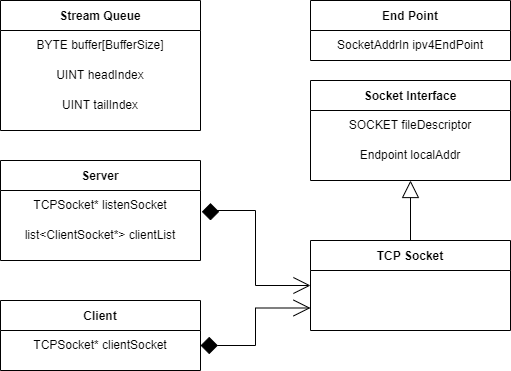

The diagram above was exported from draw.io. Its source (the exported page's mxGraphModel, read from the mxfile embedded in the PNG):
<mxGraphModel dx="2062" dy="1154" grid="1" gridSize="10" guides="1" tooltips="1" connect="1" arrows="1" fold="1" page="1" pageScale="1" pageWidth="850" pageHeight="1100" background="none" math="0" shadow="0">
  <root>
    <mxCell id="0" />
    <mxCell id="1" parent="0" />
    <mxCell id="jlP1vvGORcMLmM55hvhB-1" value="Stream Queue" style="swimlane;startSize=30;" vertex="1" parent="1">
      <mxGeometry x="60" y="40" width="200" height="130" as="geometry" />
    </mxCell>
    <mxCell id="jlP1vvGORcMLmM55hvhB-23" value="BYTE buffer[BufferSize]" style="text;html=1;strokeColor=none;fillColor=none;align=center;verticalAlign=middle;whiteSpace=wrap;rounded=0;" vertex="1" parent="jlP1vvGORcMLmM55hvhB-1">
      <mxGeometry y="30" width="200" height="30" as="geometry" />
    </mxCell>
    <mxCell id="jlP1vvGORcMLmM55hvhB-24" value="UINT headIndex" style="text;html=1;strokeColor=none;fillColor=none;align=center;verticalAlign=middle;whiteSpace=wrap;rounded=0;" vertex="1" parent="jlP1vvGORcMLmM55hvhB-1">
      <mxGeometry y="60" width="200" height="30" as="geometry" />
    </mxCell>
    <mxCell id="jlP1vvGORcMLmM55hvhB-25" value="UINT tailIndex" style="text;html=1;strokeColor=none;fillColor=none;align=center;verticalAlign=middle;whiteSpace=wrap;rounded=0;" vertex="1" parent="jlP1vvGORcMLmM55hvhB-1">
      <mxGeometry y="90" width="200" height="30" as="geometry" />
    </mxCell>
    <mxCell id="jlP1vvGORcMLmM55hvhB-27" style="edgeStyle=orthogonalEdgeStyle;rounded=0;orthogonalLoop=1;jettySize=auto;html=1;entryX=0;entryY=0.5;entryDx=0;entryDy=0;startArrow=diamond;startFill=1;endArrow=open;endFill=0;startSize=15;endSize=15;targetPerimeterSpacing=0;strokeWidth=1;" edge="1" parent="1" target="jlP1vvGORcMLmM55hvhB-3">
      <mxGeometry relative="1" as="geometry">
        <mxPoint x="270" y="260" as="sourcePoint" />
        <Array as="points">
          <mxPoint x="270" y="250" />
          <mxPoint x="315" y="250" />
          <mxPoint x="315" y="325" />
        </Array>
      </mxGeometry>
    </mxCell>
    <mxCell id="jlP1vvGORcMLmM55hvhB-2" value="Server" style="swimlane;startSize=30;" vertex="1" parent="1">
      <mxGeometry x="60" y="200" width="200" height="100" as="geometry" />
    </mxCell>
    <mxCell id="jlP1vvGORcMLmM55hvhB-26" value="TCPSocket* listenSocket" style="text;html=1;strokeColor=none;fillColor=none;align=center;verticalAlign=middle;whiteSpace=wrap;rounded=0;" vertex="1" parent="jlP1vvGORcMLmM55hvhB-2">
      <mxGeometry y="30" width="200" height="30" as="geometry" />
    </mxCell>
    <mxCell id="jlP1vvGORcMLmM55hvhB-28" value="list&amp;lt;ClientSocket*&amp;gt; clientList" style="text;html=1;strokeColor=none;fillColor=none;align=center;verticalAlign=middle;whiteSpace=wrap;rounded=0;" vertex="1" parent="jlP1vvGORcMLmM55hvhB-2">
      <mxGeometry y="60" width="200" height="30" as="geometry" />
    </mxCell>
    <mxCell id="jlP1vvGORcMLmM55hvhB-13" style="edgeStyle=orthogonalEdgeStyle;rounded=0;orthogonalLoop=1;jettySize=auto;html=1;exitX=0.5;exitY=0;exitDx=0;exitDy=0;entryX=0.5;entryY=1;entryDx=0;entryDy=0;strokeWidth=1;startArrow=none;startFill=0;endArrow=block;endFill=0;targetPerimeterSpacing=0;endSize=15;" edge="1" parent="1" source="jlP1vvGORcMLmM55hvhB-3" target="jlP1vvGORcMLmM55hvhB-4">
      <mxGeometry relative="1" as="geometry" />
    </mxCell>
    <mxCell id="jlP1vvGORcMLmM55hvhB-3" value="TCP Socket" style="swimlane;startSize=30;" vertex="1" parent="1">
      <mxGeometry x="370" y="280" width="200" height="90" as="geometry" />
    </mxCell>
    <mxCell id="jlP1vvGORcMLmM55hvhB-4" value="Socket Interface" style="swimlane;startSize=30;" vertex="1" parent="1">
      <mxGeometry x="370" y="120" width="200" height="100" as="geometry">
        <mxRectangle x="600" y="30" width="130" height="30" as="alternateBounds" />
      </mxGeometry>
    </mxCell>
    <mxCell id="jlP1vvGORcMLmM55hvhB-9" value="SOCKET fileDescriptor" style="text;html=1;strokeColor=none;fillColor=none;align=center;verticalAlign=middle;whiteSpace=wrap;rounded=0;" vertex="1" parent="jlP1vvGORcMLmM55hvhB-4">
      <mxGeometry y="30" width="200" height="30" as="geometry" />
    </mxCell>
    <mxCell id="jlP1vvGORcMLmM55hvhB-10" value="Endpoint localAddr" style="text;html=1;strokeColor=none;fillColor=none;align=center;verticalAlign=middle;whiteSpace=wrap;rounded=0;" vertex="1" parent="jlP1vvGORcMLmM55hvhB-4">
      <mxGeometry y="60" width="200" height="30" as="geometry" />
    </mxCell>
    <mxCell id="jlP1vvGORcMLmM55hvhB-5" value="End Point" style="swimlane;startSize=30;" vertex="1" parent="1">
      <mxGeometry x="370" y="40" width="200" height="60" as="geometry">
        <mxRectangle x="870" y="70" width="90" height="30" as="alternateBounds" />
      </mxGeometry>
    </mxCell>
    <mxCell id="jlP1vvGORcMLmM55hvhB-17" value="SocketAddrIn ipv4EndPoint" style="text;html=1;strokeColor=none;fillColor=none;align=center;verticalAlign=middle;whiteSpace=wrap;rounded=0;" vertex="1" parent="jlP1vvGORcMLmM55hvhB-5">
      <mxGeometry y="30" width="200" height="30" as="geometry" />
    </mxCell>
    <mxCell id="jlP1vvGORcMLmM55hvhB-32" style="edgeStyle=orthogonalEdgeStyle;rounded=0;orthogonalLoop=1;jettySize=auto;html=1;exitX=1;exitY=0.5;exitDx=0;exitDy=0;entryX=0;entryY=0.75;entryDx=0;entryDy=0;startArrow=diamond;startFill=1;endArrow=open;endFill=0;startSize=15;endSize=15;targetPerimeterSpacing=0;strokeWidth=1;" edge="1" parent="1" source="jlP1vvGORcMLmM55hvhB-30" target="jlP1vvGORcMLmM55hvhB-3">
      <mxGeometry relative="1" as="geometry" />
    </mxCell>
    <mxCell id="jlP1vvGORcMLmM55hvhB-29" value="Client" style="swimlane;startSize=30;" vertex="1" parent="1">
      <mxGeometry x="60" y="340" width="200" height="70" as="geometry" />
    </mxCell>
    <mxCell id="jlP1vvGORcMLmM55hvhB-30" value="TCPSocket* clientSocket" style="text;html=1;strokeColor=none;fillColor=none;align=center;verticalAlign=middle;whiteSpace=wrap;rounded=0;" vertex="1" parent="1">
      <mxGeometry x="60" y="370" width="200" height="30" as="geometry" />
    </mxCell>
  </root>
</mxGraphModel>